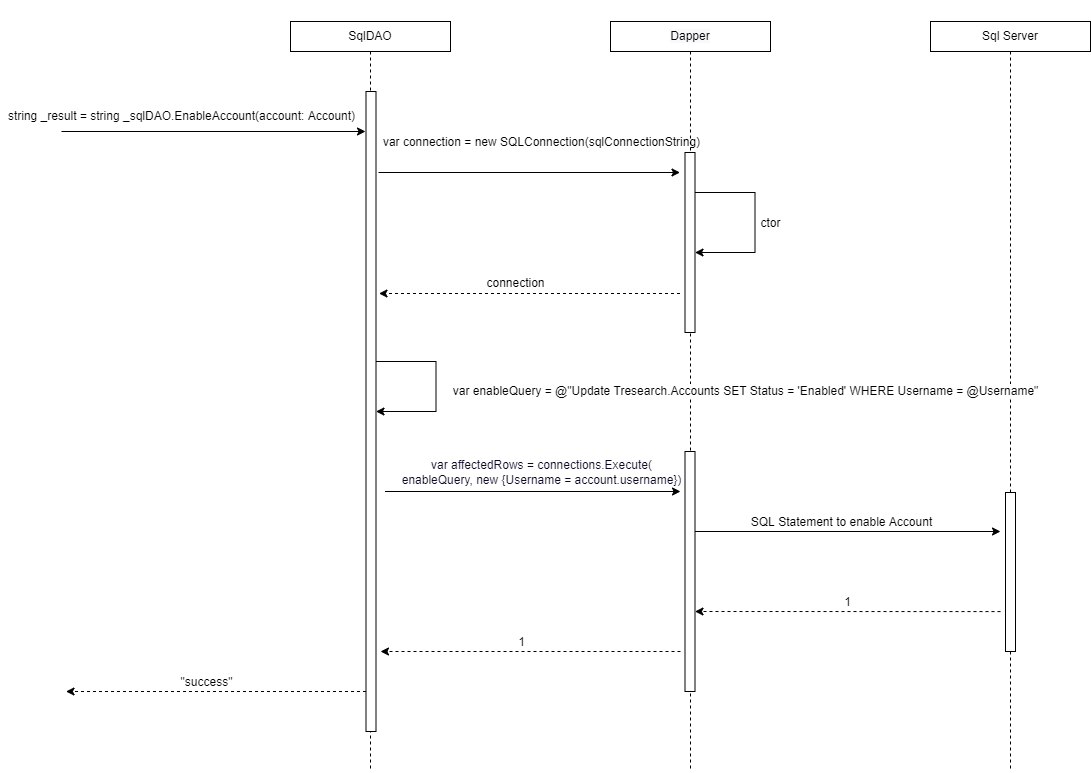

The diagram above was exported from draw.io. Its source (the exported page's mxGraphModel, read from the mxfile embedded in the PNG):
<mxGraphModel dx="2912" dy="1065" grid="1" gridSize="10" guides="1" tooltips="1" connect="1" arrows="1" fold="1" page="1" pageScale="1" pageWidth="850" pageHeight="1100" math="0" shadow="0">
  <root>
    <mxCell id="6-vmQ-_yMeH5RxU3KEgI-0" />
    <mxCell id="6-vmQ-_yMeH5RxU3KEgI-1" parent="6-vmQ-_yMeH5RxU3KEgI-0" />
    <mxCell id="6-vmQ-_yMeH5RxU3KEgI-2" style="edgeStyle=orthogonalEdgeStyle;rounded=0;orthogonalLoop=1;jettySize=auto;html=1;endArrow=none;endFill=0;dashed=1;" parent="6-vmQ-_yMeH5RxU3KEgI-1" source="6-vmQ-_yMeH5RxU3KEgI-3" edge="1">
      <mxGeometry relative="1" as="geometry">
        <mxPoint x="200" y="800" as="targetPoint" />
      </mxGeometry>
    </mxCell>
    <mxCell id="6-vmQ-_yMeH5RxU3KEgI-3" value="SqlDAO" style="rounded=0;whiteSpace=wrap;html=1;fontSize=12;" parent="6-vmQ-_yMeH5RxU3KEgI-1" vertex="1">
      <mxGeometry x="120" y="50" width="160" height="30" as="geometry" />
    </mxCell>
    <mxCell id="6-vmQ-_yMeH5RxU3KEgI-4" style="edgeStyle=orthogonalEdgeStyle;rounded=0;orthogonalLoop=1;jettySize=auto;html=1;dashed=1;endArrow=none;endFill=0;" parent="6-vmQ-_yMeH5RxU3KEgI-1" source="6-vmQ-_yMeH5RxU3KEgI-5" edge="1">
      <mxGeometry relative="1" as="geometry">
        <mxPoint x="840" y="800" as="targetPoint" />
      </mxGeometry>
    </mxCell>
    <mxCell id="6-vmQ-_yMeH5RxU3KEgI-5" value="Sql Server" style="rounded=0;whiteSpace=wrap;html=1;fontSize=12;" parent="6-vmQ-_yMeH5RxU3KEgI-1" vertex="1">
      <mxGeometry x="760" y="50" width="160" height="30" as="geometry" />
    </mxCell>
    <mxCell id="6-vmQ-_yMeH5RxU3KEgI-6" style="edgeStyle=orthogonalEdgeStyle;rounded=0;orthogonalLoop=1;jettySize=auto;html=1;dashed=1;endArrow=none;endFill=0;" parent="6-vmQ-_yMeH5RxU3KEgI-1" source="6-vmQ-_yMeH5RxU3KEgI-7" edge="1">
      <mxGeometry relative="1" as="geometry">
        <mxPoint x="520" y="800" as="targetPoint" />
      </mxGeometry>
    </mxCell>
    <mxCell id="6-vmQ-_yMeH5RxU3KEgI-7" value="&#10;&#10;&lt;span style=&quot;color: rgb(0, 0, 0); font-family: helvetica; font-size: 12px; font-style: normal; font-weight: 400; letter-spacing: normal; text-align: center; text-indent: 0px; text-transform: none; word-spacing: 0px; background-color: rgb(248, 249, 250); display: inline; float: none;&quot;&gt;Dapper&lt;/span&gt;&#10;&#10;" style="whiteSpace=wrap;html=1;fontSize=12;" parent="6-vmQ-_yMeH5RxU3KEgI-1" vertex="1">
      <mxGeometry x="440" y="50" width="160" height="30" as="geometry" />
    </mxCell>
    <mxCell id="6-vmQ-_yMeH5RxU3KEgI-8" value="" style="endArrow=classic;html=1;rounded=0;fontSize=12;" parent="6-vmQ-_yMeH5RxU3KEgI-1" edge="1">
      <mxGeometry width="50" height="50" relative="1" as="geometry">
        <mxPoint x="-109" y="160" as="sourcePoint" />
        <mxPoint x="195" y="160" as="targetPoint" />
        <Array as="points" />
      </mxGeometry>
    </mxCell>
    <mxCell id="6-vmQ-_yMeH5RxU3KEgI-9" value="&lt;span style=&quot;background-color: rgb(255 , 255 , 255)&quot;&gt;string _result = string _sqlDAO.EnableAccount(account: Account)&lt;/span&gt;" style="text;html=1;align=center;verticalAlign=middle;resizable=0;points=[];autosize=1;strokeColor=none;fillColor=none;" parent="6-vmQ-_yMeH5RxU3KEgI-1" vertex="1">
      <mxGeometry x="-169.5" y="135" width="360" height="20" as="geometry" />
    </mxCell>
    <mxCell id="6-vmQ-_yMeH5RxU3KEgI-10" value="" style="whiteSpace=wrap;html=1;fontSize=12;" parent="6-vmQ-_yMeH5RxU3KEgI-1" vertex="1">
      <mxGeometry x="195.5" y="120" width="10" height="640" as="geometry" />
    </mxCell>
    <mxCell id="6-vmQ-_yMeH5RxU3KEgI-11" value="" style="endArrow=classic;html=1;rounded=0;fontSize=12;" parent="6-vmQ-_yMeH5RxU3KEgI-1" edge="1">
      <mxGeometry width="50" height="50" relative="1" as="geometry">
        <mxPoint x="208" y="201" as="sourcePoint" />
        <mxPoint x="509.5" y="201" as="targetPoint" />
        <Array as="points" />
      </mxGeometry>
    </mxCell>
    <mxCell id="6-vmQ-_yMeH5RxU3KEgI-12" value="" style="whiteSpace=wrap;html=1;fontSize=12;" parent="6-vmQ-_yMeH5RxU3KEgI-1" vertex="1">
      <mxGeometry x="514.5" y="181" width="10" height="180" as="geometry" />
    </mxCell>
    <mxCell id="6-vmQ-_yMeH5RxU3KEgI-13" value="var connection = new SQLConnection(sqlConnectionString)" style="text;html=1;align=center;verticalAlign=middle;resizable=0;points=[];autosize=1;strokeColor=none;fillColor=none;fontSize=12;" parent="6-vmQ-_yMeH5RxU3KEgI-1" vertex="1">
      <mxGeometry x="205.5" y="161" width="330" height="20" as="geometry" />
    </mxCell>
    <mxCell id="6-vmQ-_yMeH5RxU3KEgI-14" value="" style="endArrow=classic;html=1;rounded=0;fontSize=12;" parent="6-vmQ-_yMeH5RxU3KEgI-1" edge="1">
      <mxGeometry width="50" height="50" relative="1" as="geometry">
        <mxPoint x="524.5" y="221" as="sourcePoint" />
        <mxPoint x="524.5" y="281" as="targetPoint" />
        <Array as="points">
          <mxPoint x="584.5" y="221" />
          <mxPoint x="584.5" y="281" />
        </Array>
      </mxGeometry>
    </mxCell>
    <mxCell id="6-vmQ-_yMeH5RxU3KEgI-15" value="ctor" style="edgeLabel;html=1;align=center;verticalAlign=middle;resizable=0;points=[];fontSize=12;" parent="6-vmQ-_yMeH5RxU3KEgI-14" connectable="0" vertex="1">
      <mxGeometry x="0.163" y="-6" relative="1" as="geometry">
        <mxPoint x="21" y="-15" as="offset" />
      </mxGeometry>
    </mxCell>
    <mxCell id="6-vmQ-_yMeH5RxU3KEgI-16" value="" style="endArrow=classic;html=1;rounded=0;dashed=1;fontSize=12;" parent="6-vmQ-_yMeH5RxU3KEgI-1" edge="1">
      <mxGeometry width="50" height="50" relative="1" as="geometry">
        <mxPoint x="509.5" y="322" as="sourcePoint" />
        <mxPoint x="208.5" y="322" as="targetPoint" />
        <Array as="points">
          <mxPoint x="385" y="322" />
          <mxPoint x="330" y="322" />
        </Array>
      </mxGeometry>
    </mxCell>
    <mxCell id="6-vmQ-_yMeH5RxU3KEgI-17" value="connection" style="edgeLabel;html=1;align=center;verticalAlign=middle;resizable=0;points=[];fontSize=12;" parent="6-vmQ-_yMeH5RxU3KEgI-16" connectable="0" vertex="1">
      <mxGeometry x="0.2" y="2" relative="1" as="geometry">
        <mxPoint x="16" y="-13" as="offset" />
      </mxGeometry>
    </mxCell>
    <mxCell id="6-vmQ-_yMeH5RxU3KEgI-18" value="" style="endArrow=classic;html=1;rounded=0;dashed=1;fontSize=12;" parent="6-vmQ-_yMeH5RxU3KEgI-1" edge="1">
      <mxGeometry width="50" height="50" relative="1" as="geometry">
        <mxPoint x="510" y="680" as="sourcePoint" />
        <mxPoint x="210" y="680" as="targetPoint" />
      </mxGeometry>
    </mxCell>
    <mxCell id="6-vmQ-_yMeH5RxU3KEgI-19" value="1" style="edgeLabel;html=1;align=center;verticalAlign=middle;resizable=0;points=[];fontSize=12;" parent="6-vmQ-_yMeH5RxU3KEgI-18" connectable="0" vertex="1">
      <mxGeometry x="0.0829" relative="1" as="geometry">
        <mxPoint x="2" y="-10" as="offset" />
      </mxGeometry>
    </mxCell>
    <mxCell id="6-vmQ-_yMeH5RxU3KEgI-20" value="" style="endArrow=classic;html=1;rounded=0;fontSize=12;" parent="6-vmQ-_yMeH5RxU3KEgI-1" edge="1">
      <mxGeometry width="50" height="50" relative="1" as="geometry">
        <mxPoint x="214.4999999999991" y="520" as="sourcePoint" />
        <mxPoint x="510" y="520" as="targetPoint" />
      </mxGeometry>
    </mxCell>
    <mxCell id="6-vmQ-_yMeH5RxU3KEgI-21" value="&lt;font color=&quot;#0b0921&quot; style=&quot;font-size: 12px&quot;&gt;var affectedRows = connections.Execute(&lt;br&gt;enableQuery, new {Username = account.username})&lt;br style=&quot;font-size: 12px&quot;&gt;&lt;/font&gt;" style="edgeLabel;html=1;align=center;verticalAlign=middle;resizable=0;points=[];fontColor=#5447FF;fontSize=12;" parent="6-vmQ-_yMeH5RxU3KEgI-20" connectable="0" vertex="1">
      <mxGeometry x="-0.1815" y="-2" relative="1" as="geometry">
        <mxPoint x="35" y="-22" as="offset" />
      </mxGeometry>
    </mxCell>
    <mxCell id="6-vmQ-_yMeH5RxU3KEgI-22" value="" style="html=1;points=[];perimeter=orthogonalPerimeter;fontSize=12;" parent="6-vmQ-_yMeH5RxU3KEgI-1" vertex="1">
      <mxGeometry x="514.5" y="480" width="10" height="240" as="geometry" />
    </mxCell>
    <mxCell id="6-vmQ-_yMeH5RxU3KEgI-23" value="" style="html=1;points=[];perimeter=orthogonalPerimeter;fontSize=12;" parent="6-vmQ-_yMeH5RxU3KEgI-1" vertex="1">
      <mxGeometry x="835" y="521" width="10" height="159" as="geometry" />
    </mxCell>
    <mxCell id="6-vmQ-_yMeH5RxU3KEgI-24" value="" style="endArrow=classic;html=1;rounded=0;fontSize=12;" parent="6-vmQ-_yMeH5RxU3KEgI-1" edge="1">
      <mxGeometry width="50" height="50" relative="1" as="geometry">
        <mxPoint x="524.4999999999991" y="560" as="sourcePoint" />
        <mxPoint x="830" y="560" as="targetPoint" />
      </mxGeometry>
    </mxCell>
    <mxCell id="6-vmQ-_yMeH5RxU3KEgI-25" value="SQL Statement to enable Account" style="edgeLabel;html=1;align=center;verticalAlign=middle;resizable=0;points=[];fontSize=12;" parent="6-vmQ-_yMeH5RxU3KEgI-24" connectable="0" vertex="1">
      <mxGeometry x="-0.5933" relative="1" as="geometry">
        <mxPoint x="84" y="-10" as="offset" />
      </mxGeometry>
    </mxCell>
    <mxCell id="6-vmQ-_yMeH5RxU3KEgI-26" value="" style="endArrow=classic;html=1;rounded=0;dashed=1;fontSize=12;" parent="6-vmQ-_yMeH5RxU3KEgI-1" edge="1">
      <mxGeometry width="50" height="50" relative="1" as="geometry">
        <mxPoint x="830" y="640.08" as="sourcePoint" />
        <mxPoint x="524.4999999999991" y="640.0000000000001" as="targetPoint" />
      </mxGeometry>
    </mxCell>
    <mxCell id="6-vmQ-_yMeH5RxU3KEgI-27" value="1" style="edgeLabel;html=1;align=center;verticalAlign=middle;resizable=0;points=[];fontSize=12;" parent="6-vmQ-_yMeH5RxU3KEgI-26" connectable="0" vertex="1">
      <mxGeometry x="0.0829" relative="1" as="geometry">
        <mxPoint x="11" y="-10" as="offset" />
      </mxGeometry>
    </mxCell>
    <mxCell id="6-vmQ-_yMeH5RxU3KEgI-28" value="" style="endArrow=classic;html=1;rounded=0;fontSize=12;" parent="6-vmQ-_yMeH5RxU3KEgI-1" edge="1">
      <mxGeometry width="50" height="50" relative="1" as="geometry">
        <mxPoint x="205.4999999999991" y="390" as="sourcePoint" />
        <mxPoint x="205.4999999999991" y="440" as="targetPoint" />
        <Array as="points">
          <mxPoint x="265.5" y="390" />
          <mxPoint x="265.5" y="440" />
        </Array>
      </mxGeometry>
    </mxCell>
    <mxCell id="6-vmQ-_yMeH5RxU3KEgI-29" value="&lt;span style=&quot;background-color: rgb(255 , 255 , 255)&quot;&gt;var enableQuery = @&quot;Update Tresearch.Accounts SET Status = 'Enabled' WHERE Username = @Username&quot;&lt;/span&gt;" style="text;html=1;align=center;verticalAlign=middle;resizable=0;points=[];autosize=1;strokeColor=none;fillColor=none;fontSize=12;" parent="6-vmQ-_yMeH5RxU3KEgI-1" vertex="1">
      <mxGeometry x="275" y="410" width="600" height="20" as="geometry" />
    </mxCell>
    <mxCell id="6-vmQ-_yMeH5RxU3KEgI-30" value="" style="endArrow=classic;html=1;rounded=0;dashed=1;fontSize=12;" parent="6-vmQ-_yMeH5RxU3KEgI-1" edge="1">
      <mxGeometry width="50" height="50" relative="1" as="geometry">
        <mxPoint x="195.5" y="720" as="sourcePoint" />
        <mxPoint x="-104.5" y="720" as="targetPoint" />
      </mxGeometry>
    </mxCell>
    <mxCell id="6-vmQ-_yMeH5RxU3KEgI-31" value="&quot;success&quot;" style="edgeLabel;html=1;align=center;verticalAlign=middle;resizable=0;points=[];fontSize=12;" parent="6-vmQ-_yMeH5RxU3KEgI-30" connectable="0" vertex="1">
      <mxGeometry x="0.0829" relative="1" as="geometry">
        <mxPoint x="2" y="-10" as="offset" />
      </mxGeometry>
    </mxCell>
  </root>
</mxGraphModel>